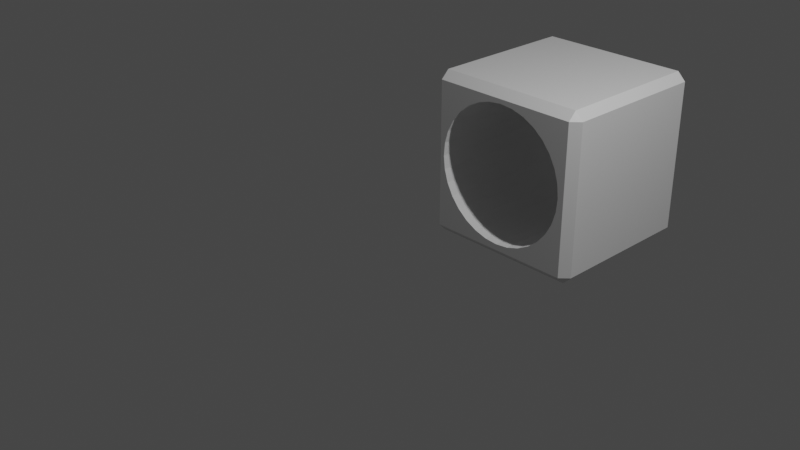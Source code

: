 # Source: rem.blend  (saved by Blender 3.2.14; exported with 4.5.12 LTS)
import bpy
from mathutils import Matrix  # noqa: F401  (used for matrix-valued properties, if any)

bpy.ops.wm.read_factory_settings(use_empty=True)
scene = bpy.context.scene
scene.name = 'Scene'

# ---- collections
col_collection = bpy.data.collections.new('Collection'); scene.collection.children.link(col_collection)

# ---- materials (node trees are filled in below, after node groups)
mat_material = bpy.data.materials.new('Material')
mat_material.alpha_threshold = 0.0
mat_material.use_transparent_shadow = False
mat_material.line_color = (0.0, 0.0, 0.0, 1.0)

# ---- material node trees
mat_material.use_nodes = True; mat_material.node_tree.nodes.clear()
_N = mat_material.node_tree.nodes; _L = mat_material.node_tree.links
n0 = _N.new('ShaderNodeOutputMaterial'); n0.name = 'Material Output'; n0.location = (300, 300)
n1 = _N.new('ShaderNodeBsdfPrincipled'); n1.name = 'Principled BSDF'; n1.location = (10, 300)
n1.distribution = 'GGX'
n1.subsurface_method = 'RANDOM_WALK_SKIN'
n1.inputs[2].default_value = 0.4
n1.inputs[3].default_value = 1.45
n1.inputs[27].default_value = (0.0, 0.0, 0.0, 1.0)
n1.inputs[28].default_value = 1.0
_L.new(n1.outputs[0], n0.inputs[0])
n0.is_active_output = True

# ---- world
world_world = bpy.data.worlds.new('World'); scene.world = world_world
world_world.use_nodes = True; world_world.node_tree.nodes.clear()
_N = world_world.node_tree.nodes; _L = world_world.node_tree.links
n0 = _N.new('ShaderNodeOutputWorld'); n0.name = 'World Output'; n0.location = (300, 300)
n1 = _N.new('ShaderNodeBackground'); n1.name = 'Background'; n1.location = (10, 300)
n1.inputs[0].default_value = (0.05088, 0.05088, 0.05088, 1.0)
_L.new(n1.outputs[0], n0.inputs[0])
n0.is_active_output = True
world_world.color = (0.05088, 0.05088, 0.05088)
world_world.use_sun_shadow = False
world_world.sun_shadow_jitter_overblur = 0.0

# ---- cameras
cam_camera = bpy.data.cameras.new('Camera')
cam_camera.clip_end = 100.0
cam_camera.ortho_scale = 7.314

# ---- lights
light_light = bpy.data.lights.new('Light', 'POINT')
light_light.transmission_factor = 0.0
light_light.energy = 1000.0
light_light.shadow_soft_size = 0.1
light_light.shadow_maximum_resolution = 0.006
light_light.use_absolute_resolution = True

# ---- meshes
me_cube = bpy.data.meshes.new('Cube')
me_cube.from_pydata([(0.9, 1.0, 0.9), (0.9, 0.9, 1.0), (1.0, 0.9, 0.9), (0.9, 0.9, -1.0), (0.9, 1.0, -0.9), (1.0, 0.9, -0.9), (1.0, -0.9, 0.9), (0.9, -0.9, 1.0), (0.9, -1.0, 0.9), (1.0, -0.9, -0.9), (0.9, -1.0, -0.9), (0.9, -0.9, -1.0), (-0.9, 1.0, 0.9), (-1.0, 0.9, 0.9), (-0.9, 0.9, 1.0), (-1.0, 0.9, -0.9), (-0.9, 1.0, -0.9), (-0.9, 0.9, -1.0), (-1.0, -0.9, 0.9), (-0.9, -1.0, 0.9), (-0.9, -0.9, 1.0), (-0.9, -0.9, -1.0), (-0.9, -1.0, -0.9), (-1.0, -0.9, -0.9), (-0.4844, -1.0, 0.6994), (-0.1847, -1.0, 0.8283), (-0.3409, -1.0, 0.7786), (0.1416, -1.0, 0.8327), (0.4448, -1.0, 0.7119), (0.2991, -1.0, 0.7872), (-0.02173, -1.0, 0.8466), (0.5889, -1.0, -0.5731), (0.6912, -1.0, -0.445), (0.6786, -1.0, 0.4842), (0.8258, -1.0, 0.02153), (0.7665, -1.0, -0.2993), (0.812, -1.0, -0.1418), (0.8076, -1.0, 0.1845), (0.7579, -1.0, 0.3407), (0.5729, -1.0, 0.6096), (-0.8467, -1.0, -0.0009292), (-0.8328, -1.0, 0.1624), (-0.8284, -1.0, -0.1639), (-0.6994, -1.0, -0.4636), (-0.712, -1.0, 0.4656), (-0.7787, -1.0, -0.3201), (-0.7873, -1.0, 0.3199), (-0.6097, -1.0, 0.5937), (-0.1624, -1.0, -0.8121), (-0.32, -1.0, -0.7666), (-0.4656, -1.0, -0.6913), (0.1638, -1.0, -0.8077), (0.4636, -1.0, -0.6788), (0.000913, -1.0, -0.826), (0.3201, -1.0, -0.758), (-0.5937, -1.0, -0.589), (-0.8256, 1.0, -0.0218), (-0.8073, 1.0, -0.1847), (-0.8117, 1.0, 0.1416), (-0.6783, 1.0, -0.4845), (-0.7576, 1.0, -0.341), (-0.6909, 1.0, 0.4447), (-0.7662, 1.0, 0.2991), (-0.4633, 1.0, 0.6785), (-0.1636, 1.0, 0.8074), (-0.3198, 1.0, 0.7577), (0.1627, 1.0, 0.8118), (0.4659, 1.0, 0.691), (0.3202, 1.0, 0.7663), (-0.0006427, 1.0, 0.8257), (-0.5886, 1.0, 0.5728), (-0.5726, 1.0, -0.6098), (-0.2989, 1.0, -0.7875), (-0.4445, 1.0, -0.7121), (0.022, 1.0, -0.8468), (0.3412, 1.0, -0.7789), (0.1849, 1.0, -0.8286), (-0.1414, 1.0, -0.8329), (0.7789, 1.0, 0.3198), (0.61, 1.0, -0.5939), (0.6997, 1.0, 0.4634), (0.7876, 1.0, -0.3202), (0.8469, 1.0, 0.0006617), (0.8331, 1.0, -0.1627), (0.8287, 1.0, 0.1636), (0.7123, 1.0, -0.4658), (0.594, 1.0, 0.5887), (0.4847, 1.0, -0.6996)], [], [(17, 3, 11, 21), (23, 18, 13, 15), (47, 19, 22, 55, 43, 45, 42, 40, 41, 46, 44), (55, 22, 10, 8, 19, 47, 24, 26, 25, 30, 27, 29, 28, 39, 33, 38, 37, 34, 36, 35, 32, 31, 52, 54, 51, 53, 48, 49, 50), (1, 14, 20, 7), (5, 2, 6, 9), (0, 1, 2), (3, 4, 5), (6, 7, 8), (9, 10, 11), (12, 13, 14), (15, 16, 17), (18, 19, 20), (21, 22, 23), (17, 21, 23, 15), (3, 17, 16, 4), (2, 5, 4, 0), (22, 19, 18, 23), (8, 10, 9, 6), (12, 16, 15, 13), (7, 20, 19, 8), (1, 7, 6, 2), (21, 11, 10, 22), (20, 14, 13, 18), (14, 1, 0, 12), (11, 3, 5, 9), (79, 4, 16, 12, 0, 86, 67, 68, 66, 69, 64, 65, 63, 70, 61, 62, 58, 56, 57, 60, 59, 71, 73, 72, 77, 74, 76, 75, 87), (86, 0, 4, 79, 85, 81, 83, 82, 84, 78, 80), (27, 30, 69, 66), (29, 27, 66, 68), (28, 29, 68, 67), (86, 39, 28, 67), (39, 86, 80, 33), (33, 80, 78, 38), (38, 78, 84, 37), (37, 84, 82, 34), (34, 82, 83, 36), (36, 83, 81, 35), (35, 81, 85, 32), (32, 85, 79, 31), (52, 31, 79, 87), (54, 52, 87, 75), (51, 54, 75, 76), (53, 51, 76, 74), (48, 53, 74, 77), (49, 48, 77, 72), (50, 49, 72, 73), (55, 50, 73, 71), (43, 55, 71, 59), (45, 43, 59, 60), (42, 45, 60, 57), (40, 42, 57, 56), (41, 40, 56, 58), (46, 41, 58, 62), (44, 46, 62, 61), (47, 44, 61, 70), (24, 47, 70, 63), (26, 24, 63, 65), (25, 26, 65, 64), (30, 25, 64, 69)])
me_cube.polygons.foreach_set('material_index', [0, 0, 0, 0, 0, 0, 0, 0, 0, 0, 0, 0, 0, 0, 0, 0, 0, 0, 0, 0, 0, 0, 0, 0, 0, 0, 0, 0, 1, 1, 1, 1, 1, 1, 1, 1, 1, 1, 1, 1, 1, 1, 1, 1, 1, 1, 1, 1, 1, 1, 1, 1, 1, 1, 1, 1, 1, 1, 1, 1])
_uv = me_cube.uv_layers.new(name='UVMap')
_uv.uv.foreach_set('vector', [0.1375, 0.5125, 0.3625, 0.5125, 0.3625, 0.7375, 0.1375, 0.7375, 0.3875, 0.0125, 0.6125, 0.0125, 0.6125, 0.2375, 0.3875, 0.2375, 0.5742, 0.9512, 0.6125, 0.9875, 0.3875, 0.9875, 0.4264, 0.9492, 0.442, 0.9624, 0.46, 0.9723, 0.4795, 0.9785, 0.4999, 0.9808, 0.5203, 0.9791, 0.54, 0.9734, 0.5582, 0.964, 0.4264, 0.9492, 0.3875, 0.9875, 0.3875, 0.7625, 0.6125, 0.7625, 0.6125, 0.9875, 0.5742, 0.9512, 0.5874, 0.9356, 0.5973, 0.9176, 0.6035, 0.8981, 0.6058, 0.8777, 0.6041, 0.8573, 0.5984, 0.8376, 0.589, 0.8194, 0.5762, 0.8034, 0.5605, 0.7902, 0.5426, 0.7803, 0.5231, 0.7741, 0.5027, 0.7718, 0.4823, 0.7735, 0.4626, 0.7792, 0.4444, 0.7886, 0.4284, 0.8014, 0.4152, 0.817, 0.4053, 0.835, 0.399, 0.8545, 0.3968, 0.8749, 0.3985, 0.8953, 0.4042, 0.915, 0.4136, 0.9332, 0.6375, 0.5125, 0.8625, 0.5125, 0.8625, 0.7375, 0.6375, 0.7375, 0.3875, 0.5125, 0.6125, 0.5125, 0.6125, 0.7375, 0.3875, 0.7375, 0.6125, 0.4875, 0.625, 0.4875, 0.6125, 0.5, 0.3625, 0.5125, 0.3625, 0.5, 0.375, 0.5125, 0.6125, 0.75, 0.625, 0.7625, 0.6125, 0.7625, 0.375, 0.7375, 0.3625, 0.75, 0.3625, 0.7375, 0.6125, 0.25, 0.6125, 0.2375, 0.625, 0.2375, 0.125, 0.5125, 0.1375, 0.5, 0.1375, 0.5125, 0.6125, 0.0125, 0.6125, 0.0, 0.625, 0.0125, 0.1375, 0.7375, 0.1375, 0.75, 0.125, 0.7375, 0.1375, 0.5125, 0.1375, 0.7375, 0.125, 0.7375, 0.125, 0.5125, 0.3625, 0.5125, 0.1375, 0.5125, 0.1375, 0.5, 0.3625, 0.5, 0.6125, 0.5125, 0.3875, 0.5125, 0.3875, 0.4875, 0.6125, 0.4875, 0.3875, 0.0, 0.6125, 0.0, 0.6125, 0.0125, 0.3875, 0.0125, 0.6125, 0.7625, 0.3875, 0.7625, 0.3875, 0.7375, 0.6125, 0.7375, 0.6125, 0.2625, 0.3875, 0.2625, 0.3875, 0.2375, 0.6125, 0.2375, 0.625, 0.7625, 0.625, 0.9875, 0.6125, 0.9875, 0.6125, 0.7625, 0.6375, 0.5125, 0.6375, 0.7375, 0.6125, 0.7375, 0.6125, 0.5125, 0.1375, 0.7375, 0.3625, 0.7375, 0.3625, 0.75, 0.1375, 0.75, 0.625, 0.0125, 0.625, 0.2375, 0.6125, 0.2375, 0.6125, 0.0125, 0.625, 0.2625, 0.625, 0.4875, 0.6125, 0.4875, 0.6125, 0.2625, 0.3625, 0.7375, 0.3625, 0.5125, 0.3875, 0.5125, 0.3875, 0.7375, 0.4258, 0.4513, 0.3875, 0.4875, 0.3875, 0.2625, 0.6125, 0.2625, 0.6125, 0.4875, 0.5736, 0.4492, 0.5864, 0.4332, 0.5958, 0.415, 0.6015, 0.3953, 0.6032, 0.3749, 0.6009, 0.3546, 0.5947, 0.335, 0.5848, 0.3171, 0.5716, 0.3014, 0.5556, 0.2886, 0.5374, 0.2792, 0.5177, 0.2735, 0.4973, 0.2718, 0.4769, 0.2741, 0.4574, 0.2803, 0.4394, 0.2902, 0.4238, 0.3034, 0.411, 0.3194, 0.4016, 0.3376, 0.3959, 0.3573, 0.3941, 0.3778, 0.3964, 0.3981, 0.4026, 0.4176, 0.4125, 0.4356, 0.5736, 0.4492, 0.6125, 0.4875, 0.3875, 0.4875, 0.4258, 0.4513, 0.4418, 0.464, 0.46, 0.4735, 0.4797, 0.4791, 0.5001, 0.4809, 0.5204, 0.4786, 0.54, 0.4724, 0.5579, 0.4625, 0.9688, 0.9673, 1.0, 0.9677, 1.0, 0.5306, 0.9687, 0.5302, 0.9375, 0.9668, 0.9688, 0.9673, 0.9687, 0.5302, 0.9375, 0.5297, 0.9062, 0.9663, 0.9375, 0.9668, 0.9375, 0.5297, 0.9062, 0.5292, 0.875, 0.5287, 0.875, 0.9658, 0.9062, 0.9663, 0.9062, 0.5292, 0.875, 0.9658, 0.875, 0.5287, 0.8438, 0.5282, 0.8438, 0.9652, 0.8438, 0.9652, 0.8438, 0.5282, 0.8125, 0.5276, 0.8125, 0.9647, 0.8125, 0.9647, 0.8125, 0.5276, 0.7812, 0.5272, 0.7812, 0.9642, 0.7812, 0.9642, 0.7812, 0.5272, 0.75, 0.5268, 0.75, 0.9638, 0.75, 0.9638, 0.75, 0.5268, 0.7188, 0.5264, 0.7188, 0.9635, 0.7188, 0.9635, 0.7188, 0.5264, 0.6875, 0.5262, 0.6875, 0.9632, 0.6875, 0.9632, 0.6875, 0.5262, 0.6562, 0.526, 0.6562, 0.9631, 0.6562, 0.9631, 0.6562, 0.526, 0.625, 0.526, 0.625, 0.963, 0.5938, 0.9631, 0.625, 0.963, 0.625, 0.526, 0.5938, 0.526, 0.5625, 0.9632, 0.5938, 0.9631, 0.5938, 0.526, 0.5625, 0.5262, 0.5312, 0.9635, 0.5625, 0.9632, 0.5625, 0.5262, 0.5312, 0.5264, 0.5, 0.9638, 0.5312, 0.9635, 0.5312, 0.5264, 0.5, 0.5267, 0.4688, 0.9642, 0.5, 0.9638, 0.5, 0.5267, 0.4688, 0.5271, 0.4375, 0.9647, 0.4688, 0.9642, 0.4688, 0.5271, 0.4375, 0.5276, 0.4062, 0.9652, 0.4375, 0.9647, 0.4375, 0.5276, 0.4062, 0.5281, 0.375, 0.9657, 0.4062, 0.9652, 0.4062, 0.5281, 0.375, 0.5286, 0.3438, 0.9662, 0.375, 0.9657, 0.375, 0.5286, 0.3437, 0.5292, 0.3125, 0.9667, 0.3438, 0.9662, 0.3437, 0.5292, 0.3125, 0.5297, 0.2812, 0.9672, 0.3125, 0.9667, 0.3125, 0.5297, 0.2813, 0.5302, 0.25, 0.9676, 0.2812, 0.9672, 0.2813, 0.5302, 0.25, 0.5306, 0.2188, 0.968, 0.25, 0.9676, 0.25, 0.5306, 0.2188, 0.5309, 0.1875, 0.9682, 0.2188, 0.968, 0.2188, 0.5309, 0.1875, 0.5312, 0.1562, 0.9684, 0.1875, 0.9682, 0.1875, 0.5312, 0.1562, 0.5313, 0.125, 0.9684, 0.1562, 0.9684, 0.1562, 0.5313, 0.125, 0.5314, 0.09375, 0.9684, 0.125, 0.9684, 0.125, 0.5314, 0.09375, 0.5313, 0.0625, 0.9682, 0.09375, 0.9684, 0.09375, 0.5313, 0.0625, 0.5312, 0.03125, 0.968, 0.0625, 0.9682, 0.0625, 0.5312, 0.03125, 0.5309, 0.0, 0.9677, 0.03125, 0.968, 0.03125, 0.5309, 0.0, 0.5306])
me_cube.materials.append(mat_material)
me_cube.materials.append(None)
me_cube.use_mirror_vertex_groups = False
me_cube.update()
me_cylinder = bpy.data.meshes.new('Cylinder')
me_cylinder.from_pydata([(0.0, 1.0, -1.0), (0.0, 1.0, 1.0), (0.1951, 0.9808, -1.0), (0.1951, 0.9808, 1.0), (0.3827, 0.9239, -1.0), (0.3827, 0.9239, 1.0), (0.5556, 0.8315, -1.0), (0.5556, 0.8315, 1.0), (0.7071, 0.7071, -1.0), (0.7071, 0.7071, 1.0), (0.8315, 0.5556, -1.0), (0.8315, 0.5556, 1.0), (0.9239, 0.3827, -1.0), (0.9239, 0.3827, 1.0), (0.9808, 0.1951, -1.0), (0.9808, 0.1951, 1.0), (1.0, -4.371e-08, -1.0), (1.0, -4.371e-08, 1.0), (0.9808, -0.1951, -1.0), (0.9808, -0.1951, 1.0), (0.9239, -0.3827, -1.0), (0.9239, -0.3827, 1.0), (0.8315, -0.5556, -1.0), (0.8315, -0.5556, 1.0), (0.7071, -0.7071, -1.0), (0.7071, -0.7071, 1.0), (0.5556, -0.8315, -1.0), (0.5556, -0.8315, 1.0), (0.3827, -0.9239, -1.0), (0.3827, -0.9239, 1.0), (0.1951, -0.9808, -1.0), (0.1951, -0.9808, 1.0), (-8.742e-08, -1.0, -1.0), (-8.742e-08, -1.0, 1.0), (-0.1951, -0.9808, -1.0), (-0.1951, -0.9808, 1.0), (-0.3827, -0.9239, -1.0), (-0.3827, -0.9239, 1.0), (-0.5556, -0.8315, -1.0), (-0.5556, -0.8315, 1.0), (-0.7071, -0.7071, -1.0), (-0.7071, -0.7071, 1.0), (-0.8315, -0.5556, -1.0), (-0.8315, -0.5556, 1.0), (-0.9239, -0.3827, -1.0), (-0.9239, -0.3827, 1.0), (-0.9808, -0.1951, -1.0), (-0.9808, -0.1951, 1.0), (-1.0, 1.192e-08, -1.0), (-1.0, 1.192e-08, 1.0), (-0.9808, 0.1951, -1.0), (-0.9808, 0.1951, 1.0), (-0.9239, 0.3827, -1.0), (-0.9239, 0.3827, 1.0), (-0.8315, 0.5556, -1.0), (-0.8315, 0.5556, 1.0), (-0.7071, 0.7071, -1.0), (-0.7071, 0.7071, 1.0), (-0.5556, 0.8315, -1.0), (-0.5556, 0.8315, 1.0), (-0.3827, 0.9239, -1.0), (-0.3827, 0.9239, 1.0), (-0.1951, 0.9808, -1.0), (-0.1951, 0.9808, 1.0)], [], [(0, 1, 3, 2), (2, 3, 5, 4), (4, 5, 7, 6), (6, 7, 9, 8), (8, 9, 11, 10), (10, 11, 13, 12), (12, 13, 15, 14), (14, 15, 17, 16), (16, 17, 19, 18), (18, 19, 21, 20), (20, 21, 23, 22), (22, 23, 25, 24), (24, 25, 27, 26), (26, 27, 29, 28), (28, 29, 31, 30), (30, 31, 33, 32), (32, 33, 35, 34), (34, 35, 37, 36), (36, 37, 39, 38), (38, 39, 41, 40), (40, 41, 43, 42), (42, 43, 45, 44), (44, 45, 47, 46), (46, 47, 49, 48), (48, 49, 51, 50), (50, 51, 53, 52), (52, 53, 55, 54), (54, 55, 57, 56), (56, 57, 59, 58), (58, 59, 61, 60), (3, 1, 63, 61, 59, 57, 55, 53, 51, 49, 47, 45, 43, 41, 39, 37, 35, 33, 31, 29, 27, 25, 23, 21, 19, 17, 15, 13, 11, 9, 7, 5), (60, 61, 63, 62), (62, 63, 1, 0), (0, 2, 4, 6, 8, 10, 12, 14, 16, 18, 20, 22, 24, 26, 28, 30, 32, 34, 36, 38, 40, 42, 44, 46, 48, 50, 52, 54, 56, 58, 60, 62)])
_uv = me_cylinder.uv_layers.new(name='UVMap')
_uv.uv.foreach_set('vector', [1.0, 0.5, 1.0, 1.0, 0.9688, 1.0, 0.9688, 0.5, 0.9688, 0.5, 0.9688, 1.0, 0.9375, 1.0, 0.9375, 0.5, 0.9375, 0.5, 0.9375, 1.0, 0.9062, 1.0, 0.9062, 0.5, 0.9062, 0.5, 0.9062, 1.0, 0.875, 1.0, 0.875, 0.5, 0.875, 0.5, 0.875, 1.0, 0.8438, 1.0, 0.8438, 0.5, 0.8438, 0.5, 0.8438, 1.0, 0.8125, 1.0, 0.8125, 0.5, 0.8125, 0.5, 0.8125, 1.0, 0.7812, 1.0, 0.7812, 0.5, 0.7812, 0.5, 0.7812, 1.0, 0.75, 1.0, 0.75, 0.5, 0.75, 0.5, 0.75, 1.0, 0.7188, 1.0, 0.7188, 0.5, 0.7188, 0.5, 0.7188, 1.0, 0.6875, 1.0, 0.6875, 0.5, 0.6875, 0.5, 0.6875, 1.0, 0.6562, 1.0, 0.6562, 0.5, 0.6562, 0.5, 0.6562, 1.0, 0.625, 1.0, 0.625, 0.5, 0.625, 0.5, 0.625, 1.0, 0.5938, 1.0, 0.5938, 0.5, 0.5938, 0.5, 0.5938, 1.0, 0.5625, 1.0, 0.5625, 0.5, 0.5625, 0.5, 0.5625, 1.0, 0.5312, 1.0, 0.5312, 0.5, 0.5312, 0.5, 0.5312, 1.0, 0.5, 1.0, 0.5, 0.5, 0.5, 0.5, 0.5, 1.0, 0.4688, 1.0, 0.4688, 0.5, 0.4688, 0.5, 0.4688, 1.0, 0.4375, 1.0, 0.4375, 0.5, 0.4375, 0.5, 0.4375, 1.0, 0.4062, 1.0, 0.4062, 0.5, 0.4062, 0.5, 0.4062, 1.0, 0.375, 1.0, 0.375, 0.5, 0.375, 0.5, 0.375, 1.0, 0.3438, 1.0, 0.3438, 0.5, 0.3438, 0.5, 0.3438, 1.0, 0.3125, 1.0, 0.3125, 0.5, 0.3125, 0.5, 0.3125, 1.0, 0.2812, 1.0, 0.2812, 0.5, 0.2812, 0.5, 0.2812, 1.0, 0.25, 1.0, 0.25, 0.5, 0.25, 0.5, 0.25, 1.0, 0.2188, 1.0, 0.2188, 0.5, 0.2188, 0.5, 0.2188, 1.0, 0.1875, 1.0, 0.1875, 0.5, 0.1875, 0.5, 0.1875, 1.0, 0.1562, 1.0, 0.1562, 0.5, 0.1562, 0.5, 0.1562, 1.0, 0.125, 1.0, 0.125, 0.5, 0.125, 0.5, 0.125, 1.0, 0.09375, 1.0, 0.09375, 0.5, 0.09375, 0.5, 0.09375, 1.0, 0.0625, 1.0, 0.0625, 0.5, 0.2968, 0.4854, 0.25, 0.49, 0.2032, 0.4854, 0.1582, 0.4717, 0.1167, 0.4496, 0.08029, 0.4197, 0.05045, 0.3833, 0.02827, 0.3418, 0.01461, 0.2968, 0.01, 0.25, 0.01461, 0.2032, 0.02827, 0.1582, 0.05045, 0.1167, 0.08029, 0.08029, 0.1167, 0.05045, 0.1582, 0.02827, 0.2032, 0.01461, 0.25, 0.01, 0.2968, 0.01461, 0.3418, 0.02827, 0.3833, 0.05045, 0.4197, 0.08029, 0.4496, 0.1167, 0.4717, 0.1582, 0.4854, 0.2032, 0.49, 0.25, 0.4854, 0.2968, 0.4717, 0.3418, 0.4496, 0.3833, 0.4197, 0.4197, 0.3833, 0.4496, 0.3418, 0.4717, 0.0625, 0.5, 0.0625, 1.0, 0.03125, 1.0, 0.03125, 0.5, 0.03125, 0.5, 0.03125, 1.0, 0.0, 1.0, 0.0, 0.5, 0.75, 0.49, 0.7968, 0.4854, 0.8418, 0.4717, 0.8833, 0.4496, 0.9197, 0.4197, 0.9496, 0.3833, 0.9717, 0.3418, 0.9854, 0.2968, 0.99, 0.25, 0.9854, 0.2032, 0.9717, 0.1582, 0.9496, 0.1167, 0.9197, 0.08029, 0.8833, 0.05045, 0.8418, 0.02827, 0.7968, 0.01461, 0.75, 0.01, 0.7032, 0.01461, 0.6582, 0.02827, 0.6167, 0.05045, 0.5803, 0.08029, 0.5504, 0.1167, 0.5283, 0.1582, 0.5146, 0.2032, 0.51, 0.25, 0.5146, 0.2968, 0.5283, 0.3418, 0.5504, 0.3833, 0.5803, 0.4197, 0.6167, 0.4496, 0.6582, 0.4717, 0.7032, 0.4854])
me_cylinder.update()

# ---- objects
ob_cube = bpy.data.objects.new('Cube', me_cube)
ob_light = bpy.data.objects.new('Light', light_light)
ob_camera = bpy.data.objects.new('Camera', cam_camera)
ob_cylinder = bpy.data.objects.new('Cylinder', me_cylinder)

# ---- transforms, parenting, visibility, modifiers, constraints
ob_cube.location = (0.0, 2.501, 0.0)
ob_cube.lock_rotations_4d = False
ob_cube.empty_display_type = 'ARROWS'
ob_cube.lineart.crease_threshold = 0.0
ob_light.location = (4.076, 1.005, 5.904)
ob_light.rotation_euler = (0.6503, 0.05522, 1.866)
ob_light.lock_rotations_4d = False
ob_light.empty_display_type = 'ARROWS'
ob_light.color = (0.0, 0.0, 0.0, 0.0)
ob_light.lineart.crease_threshold = 0.0
ob_camera.location = (7.359, -6.926, 4.958)
ob_camera.rotation_euler = (1.109, 0.0, 0.8149)
ob_camera.lock_rotations_4d = False
ob_camera.empty_display_type = 'ARROWS'
ob_camera.color = (0.0, 0.0, 0.0, 0.0)
ob_camera.display_type = 'WIRE'
ob_camera.lineart.crease_threshold = 0.0
ob_cylinder.location = (0.0, -1.422, 0.0)
ob_cylinder.rotation_euler = (1.56, -0.01354, -0.0104)
ob_cylinder.scale = (0.8363, 0.8363, 1.144)
ob_cylinder.hide_render = True

# ---- collection membership
col_collection.objects.link(ob_cube)
col_collection.objects.link(ob_light)
col_collection.objects.link(ob_camera)
col_collection.objects.link(ob_cylinder)

# ---- scene / render settings (as saved in the file)
scene.camera = ob_camera
scene.frame_start = 1; scene.frame_end = 250; scene.frame_set(1)
scene.render.engine = 'BLENDER_EEVEE_NEXT'
scene.cycles.sampling_pattern = 'TABULATED_SOBOL'
scene.cycles.use_light_tree = False
scene.view_settings.view_transform = 'Filmic'
bpy.context.view_layer.update()

